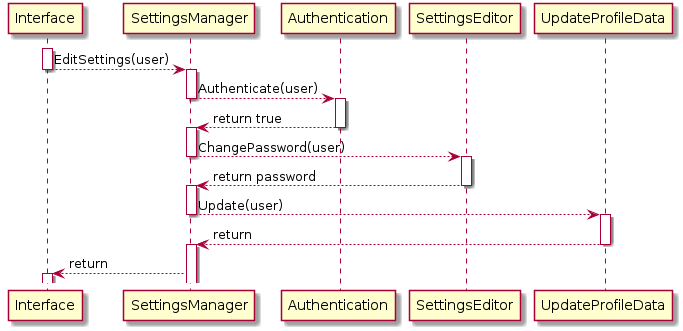

The diagram above was rendered by PlantUML. Its source (embedded in the PNG):
@startuml
hide circle

activate Interface
Interface --> SettingsManager : EditSettings(user)
deactivate Interface
activate SettingsManager
SettingsManager --> Authentication : Authenticate(user)
deactivate SettingsManager
activate Authentication
Authentication --> SettingsManager : return true
deactivate Authentication
activate SettingsManager
SettingsManager --> SettingsEditor : ChangePassword(user)
deactivate SettingsManager
activate SettingsEditor
SettingsEditor --> SettingsManager : return password
deactivate SettingsEditor
activate SettingsManager
SettingsManager --> UpdateProfileData : Update(user)
deactivate SettingsManager
activate UpdateProfileData
UpdateProfileData --> SettingsManager : return
deactivate UpdateProfileData
activate SettingsManager
SettingsManager --> Interface : return
deactivate SettingsEditor
activate Interface

@enduml